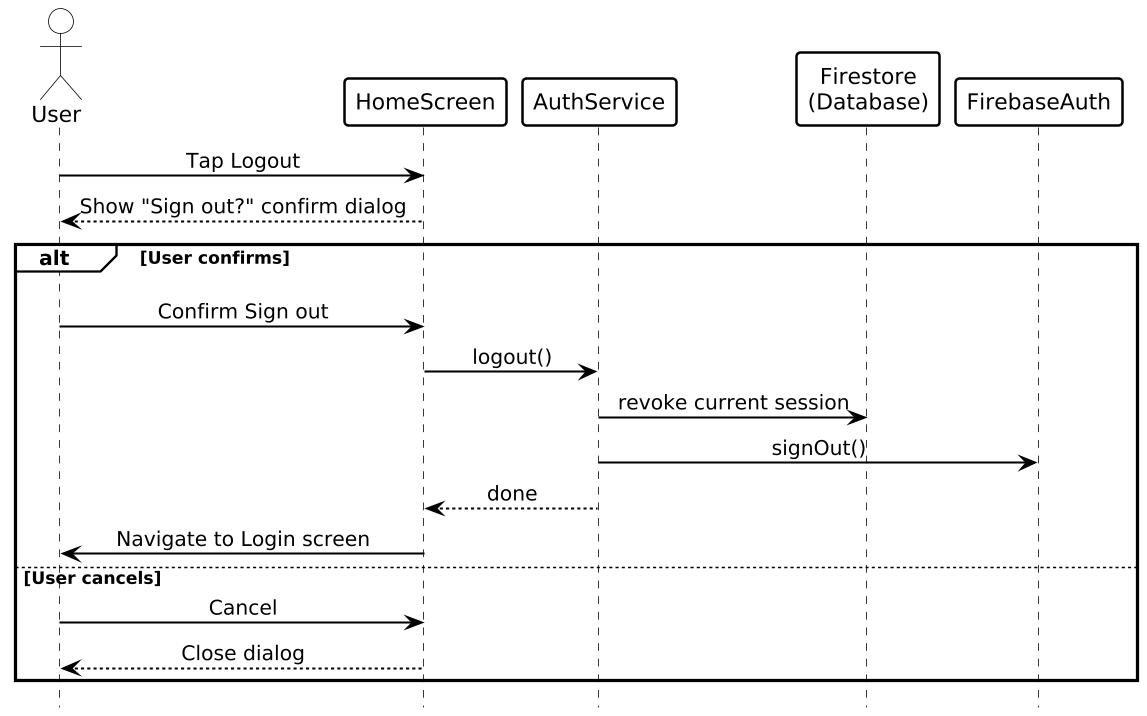

The diagram above was rendered by PlantUML. Its source (embedded in the PNG):
@startuml
hide footbox
skinparam dpi 150
skinparam shadowing false
skinparam backgroundColor white
skinparam defaultFontName SansSerif
skinparam defaultFontColor black
skinparam sequenceMessageAlign center
skinparam ArrowColor black
skinparam ArrowFontColor black
skinparam ArrowThickness 1.3
skinparam ActorBorderColor black
skinparam ActorBackgroundColor white
skinparam ActorFontColor black
skinparam ParticipantBorderColor black
skinparam ParticipantBackgroundColor white
skinparam ParticipantBorderThickness 1.6
skinparam ParticipantFontColor black
skinparam SequenceLifeLineBorderColor black
skinparam SequenceLifeLineBackgroundColor white
skinparam SequenceLifeLineBorderThickness 1.2
skinparam SequenceGroupBorderColor black
skinparam SequenceGroupBorderThickness 2
skinparam SequenceGroupBackgroundColor white
skinparam SequenceGroupHeaderFontColor black
skinparam SequenceGroupFontColor black
skinparam SequenceDividerBorderColor black
skinparam SequenceDividerBackgroundColor white
skinparam SequenceDividerFontColor black
skinparam SequenceDelayFontColor black
skinparam NoteBackgroundColor white
skinparam NoteBorderColor black
skinparam NoteFontColor black

actor User
participant HomeScreen
participant AuthService
participant "Firestore\n(Database)" as DB
participant FirebaseAuth

User -> HomeScreen: Tap Logout
HomeScreen --> User: Show "Sign out?" confirm dialog
alt User confirms
  User -[hidden]-> FirebaseAuth
  User -> HomeScreen: Confirm Sign out
  HomeScreen -> AuthService: logout()
  AuthService -> DB: revoke current session
  AuthService -> FirebaseAuth: signOut()
  AuthService --> HomeScreen: done
  HomeScreen -> User: Navigate to Login screen
else User cancels
  User -> HomeScreen: Cancel
  HomeScreen --> User: Close dialog
end
@enduml